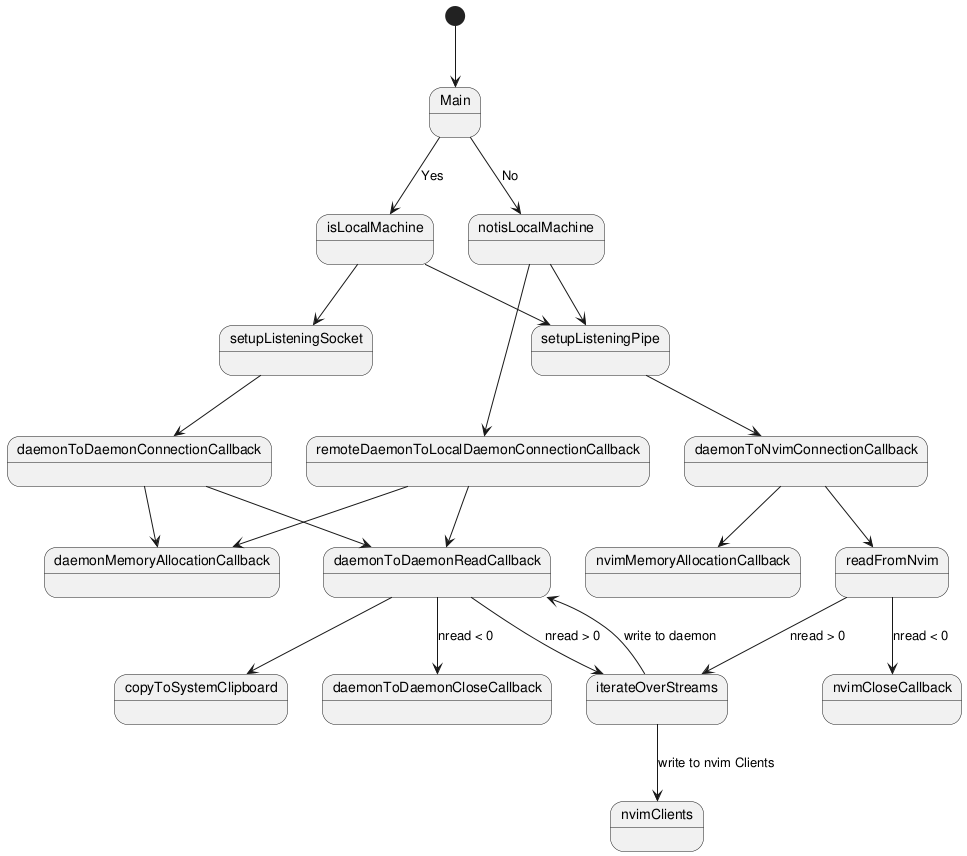

The diagram above was rendered by PlantUML. Its source (embedded in the PNG):
@startuml
[*] --> Main
Main --> isLocalMachine : Yes
Main --> notisLocalMachine : No

' localMachine'
isLocalMachine --> setupListeningSocket 
isLocalMachine --> setupListeningPipe
'tcp'
setupListeningSocket --> daemonToDaemonConnectionCallback
daemonToDaemonConnectionCallback --> daemonMemoryAllocationCallback
daemonToDaemonConnectionCallback --> daemonToDaemonReadCallback
daemonToDaemonReadCallback --> daemonToDaemonCloseCallback : nread < 0
daemonToDaemonReadCallback --> iterateOverStreams : nread > 0
daemonToDaemonReadCallback --> copyToSystemClipboard
'pipe'
setupListeningPipe --> daemonToNvimConnectionCallback
daemonToNvimConnectionCallback --> nvimMemoryAllocationCallback
daemonToNvimConnectionCallback --> readFromNvim
readFromNvim --> nvimCloseCallback : nread < 0
readFromNvim --> iterateOverStreams : nread > 0

'remote machine'
'pipe'
notisLocalMachine --> setupListeningPipe
'tcp'
notisLocalMachine --> remoteDaemonToLocalDaemonConnectionCallback
remoteDaemonToLocalDaemonConnectionCallback --> daemonMemoryAllocationCallback
remoteDaemonToLocalDaemonConnectionCallback --> daemonToDaemonReadCallback

iterateOverStreams --> daemonToDaemonReadCallback : write to daemon
iterateOverStreams --> nvimClients : write to nvim Clients


@enduml